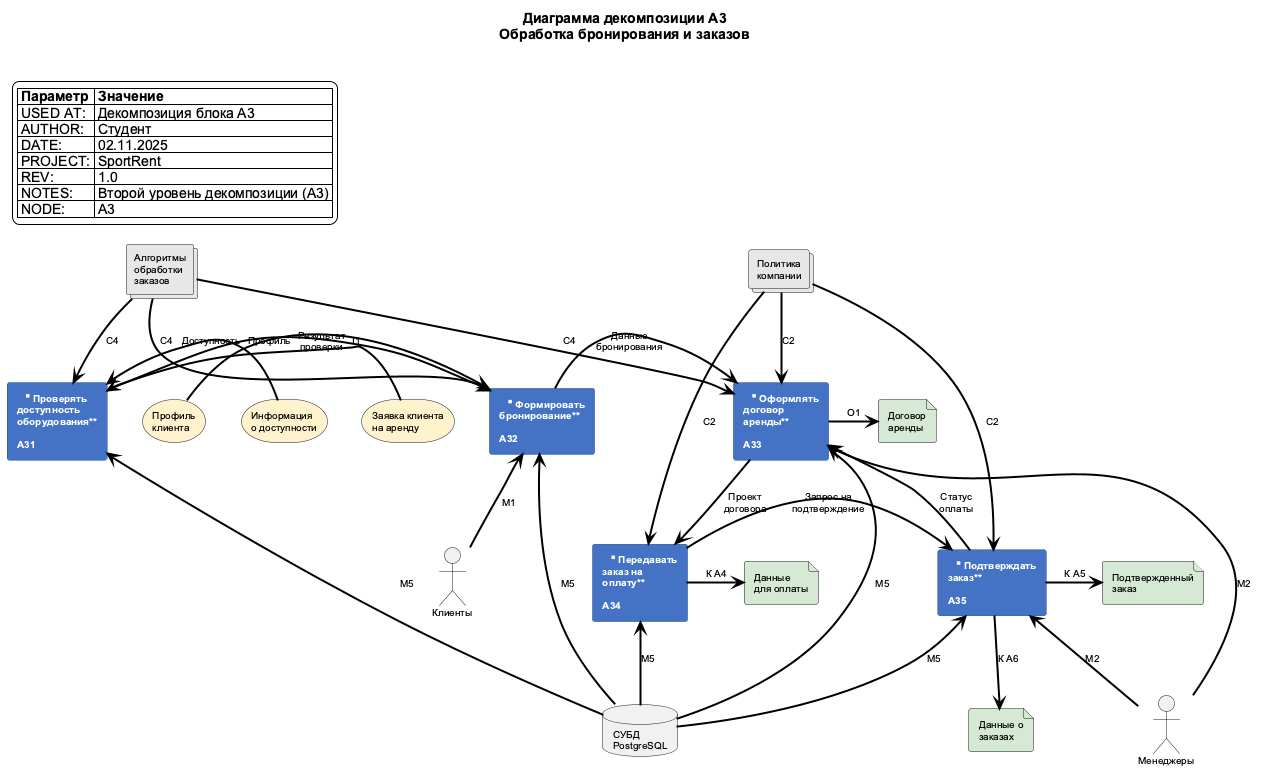

The diagram above was rendered by PlantUML. Its source (embedded in the PNG):
@startuml decomposition-a3

skinparam backgroundColor white
skinparam defaultFontName Arial
skinparam defaultFontSize 10
skinparam rectangleBorderColor #2E5090
skinparam rectangleBackgroundColor #4472C4
skinparam rectangleFontColor white
skinparam rectangleFontSize 10
skinparam rectangleFontStyle bold
skinparam arrowColor black
skinparam arrowThickness 2

title Диаграмма декомпозиции A3\nОбработка бронирования и заказов\n

legend top left
|= **Параметр** |= **Значение** |
| USED AT: | Декомпозиция блока A3 |
| AUTHOR: | Студент |
| DATE: | 02.11.2025 |
| PROJECT: | SportRent |
| REV: | 1.0 |
| NOTES: | Второй уровень декомпозиции (A3) |
| NODE: | A3 |
endlegend

' Функциональные блоки уровня A3
rectangle "**Проверять\nдоступность\nоборудования**\n\nA31" as A31 #4472C4
rectangle "**Формировать\nбронирование**\n\nA32" as A32 #4472C4
rectangle "**Оформлять\nдоговор\nаренды**\n\nA33" as A33 #4472C4
rectangle "**Передавать\nзаказ на\nоплату**\n\nA34" as A34 #4472C4
rectangle "**Подтверждать\nзаказ**\n\nA35" as A35 #4472C4

' Внешние входы (слева - из родительской диаграммы)
storage "Заявка клиента\nна аренду" as Input1 #FFF2CC
storage "Профиль\nклиента" as InputA1 #FFF2CC
storage "Информация\nо доступности" as InputA2 #FFF2CC

' Управление (сверху - из родительской диаграммы)
collections "Алгоритмы\nобработки\nзаказов" as Control4 #E7E6E6
collections "Политика\nкомпании" as Control2 #E7E6E6

' Внешние выходы (справа - к другим блокам и внешним выходам)
file "Договор\nаренды" as Output1 #D5E8D4
file "Данные\nдля оплаты" as OutputA4 #D5E8D4
file "Подтвержденный\nзаказ" as OutputA5 #D5E8D4
file "Данные о\nзаказах" as OutputA6 #D5E8D4

' Механизмы (снизу - из родительской диаграммы)
actor "Клиенты" as Mech1
actor "Менеджеры" as Mech2
database "СУБД\nPostgreSQL" as Mech5

' Входящие потоки
Input1 -right-> A31 : I1
InputA1 -right-> A32 : Профиль
InputA2 -right-> A31 : Доступность

' Управляющие потоки
Control4 -down-> A31 : C4
Control4 -down-> A32 : C4
Control2 -down-> A33 : C2
Control4 -down-> A33 : C4
Control2 -down-> A34 : C2
Control2 -down-> A35 : C2

' Внутренние потоки данных
A31 -right-> A32 : Результат\nпроверки
A32 -right-> A33 : Данные\nбронирования
A33 -down-> A34 : Проект\nдоговора
A34 -right-> A35 : Запрос на\nподтверждение
A35 -up-> A33 : Статус\nоплаты

' Исходящие потоки
A33 -right-> Output1 : O1
A34 -right-> OutputA4 : К A4
A35 -right-> OutputA5 : К A5
A35 -down-> OutputA6 : К A6

' Механизмы к блокам
Mech5 -up-> A31 : M5
Mech1 -up-> A32 : M1
Mech5 -up-> A32 : M5
Mech2 -up-> A33 : M2
Mech5 -up-> A33 : M5
Mech5 -up-> A34 : M5
Mech5 -up-> A35 : M5
Mech2 -up-> A35 : M2

@enduml